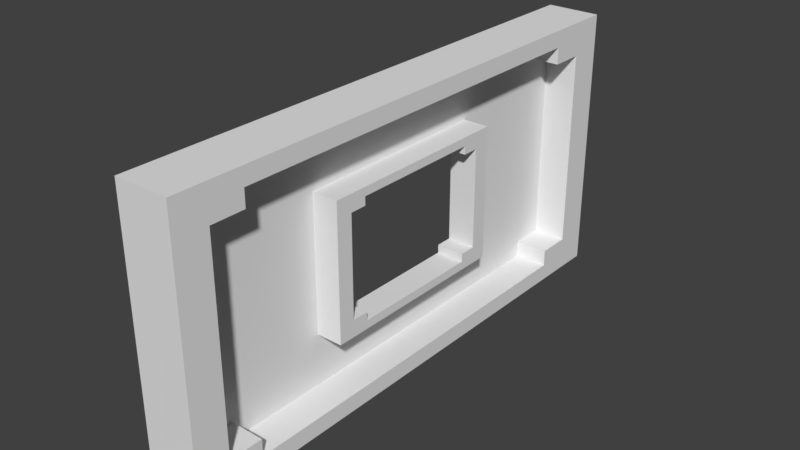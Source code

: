 # Source: BackDrop.blend  (saved by Blender 2.77.0; exported with 4.5.12 LTS)
import bpy
from mathutils import Matrix  # noqa: F401  (used for matrix-valued properties, if any)

bpy.ops.wm.read_factory_settings(use_empty=True)
scene = bpy.context.scene
scene.name = 'Scene'

# ---- collections
col_collection_1 = bpy.data.collections.new('Collection 1'); scene.collection.children.link(col_collection_1)

# ---- world
world_world = bpy.data.worlds.new('World'); scene.world = world_world
world_world.color = (0.05088, 0.05088, 0.05088)
world_world.use_sun_shadow = False
world_world.sun_shadow_jitter_overblur = 0.0
world_world.cycles.sampling_method = 'MANUAL'

# ---- meshes
me_cube_002 = bpy.data.meshes.new('Cube.002')
me_cube_002.from_pydata([(-1.192e-07, 3.75, 2.5), (-1.192e-07, 3.75, -2.5), (-1.192e-07, -3.75, 2.5), (-1.192e-07, -3.75, -2.5), (-1.192e-07, -2.5, -2.5), (-1.192e-07, 7.5, -3.75), (-1.192e-07, 7.5, 4.375), (-1.192e-07, 7.5, 3.75), (-1.192e-07, -7.5, 4.375), (-1.192e-07, -7.5, 3.75), (-1.192e-07, -8.75, 3.75), (-1.192e-07, -7.5, -3.75), (-1.192e-07, -8.75, -3.75), (-1.192e-07, 8.75, 2.5), (-1.192e-07, -2.5, -4.375), (-1.192e-07, 7.5, -4.375), (-1.192e-07, 8.75, -3.75), (-1.192e-07, 8.75, 3.75), (-1.192e-07, -7.5, -4.375)], [], [(4, 14, 15, 5, 16, 13, 0, 1), (0, 13, 17, 7, 6, 8, 9, 10, 12, 11, 18, 14, 4, 3, 2)])
_uv = me_cube_002.uv_layers.new(name='UVMap')
_uv.uv.foreach_set('vector', [0.3647, 0.3921, 0.3647, 0.2875, 0.9222, 0.2875, 0.9222, 0.3224, 0.9918, 0.3224, 0.9918, 0.6708, 0.7131, 0.6708, 0.7131, 0.3921, 0.7131, 0.6708, 0.9918, 0.6708, 0.9918, 0.7405, 0.9222, 0.7405, 0.9222, 0.7753, 0.08591, 0.7753, 0.08591, 0.7405, 0.01622, 0.7405, 0.01622, 0.3224, 0.08591, 0.3224, 0.08591, 0.2875, 0.3647, 0.2875, 0.3647, 0.3921, 0.295, 0.3921, 0.295, 0.6708])
me_cube_002.use_remesh_preserve_volume = False
me_cube_002.use_remesh_preserve_attributes = False
me_cube_002.use_mirror_vertex_groups = False
me_cube_002.update()
me_cube_001 = bpy.data.meshes.new('Cube.001')
me_cube_001.from_pydata([(0.4072, 3.125, 0.3125), (0.4072, -2.5, -2.187), (0.4072, 2.5, -2.187), (0.4072, -2.5, 2.188), (0.4072, 2.5, 2.188), (0.4072, 3.125, 1.25), (0.4072, 3.125, 1.875), (0.4072, 3.75, 0.3125), (0.4072, -3.125, 1.875), (0.4072, 3.75, 1.25), (0.4072, 3.75, -2.5), (0.4072, 3.75, 2.5), (0.4072, 2.5, 1.875), (0.4072, -2.5, 1.875), (0.4072, 2.5, -1.875), (0.4072, -2.5, -1.875), (0.4072, -3.75, -2.5), (0.4072, -3.75, 2.5), (-0.5596, 3.75, 2.5), (-0.5596, 3.75, -2.5), (0.4072, 3.125, -1.875), (-0.5596, -3.75, 2.5), (-0.5596, -3.75, -2.5), (-0.5596, -2.5, -2.5), (0.4072, -3.125, -1.875), (-0.6416, 3.125, -1.875), (-0.6416, -2.5, 2.188), (-0.6416, -3.125, 1.875), (-0.6416, 2.5, 2.188), (-0.6416, 3.125, 1.875), (-0.6416, -2.5, -2.187), (-0.6416, -2.5, -1.875), (-0.6416, 2.5, -1.875), (-0.6416, 2.5, -2.187), (-0.6416, -2.5, 1.875), (-0.6416, 2.5, 1.875), (-0.6416, -3.125, -1.875)], [], [(8, 13, 3, 4, 12, 6, 5, 9, 11, 17, 16, 10, 7, 0, 20, 14, 2, 1, 15, 24), (5, 0, 7, 9), (19, 18, 11, 9, 7, 10), (2, 33, 30, 1), (3, 13, 34, 26), (15, 1, 30, 31), (19, 10, 16, 22, 23), (3, 26, 28, 4), (18, 21, 17, 11), (22, 16, 17, 21), (24, 36, 27, 8), (12, 4, 28, 35), (14, 20, 25, 32), (13, 8, 27, 34), (6, 12, 35, 29), (2, 14, 32, 33), (0, 5, 6, 29, 25, 20), (24, 15, 31, 36)])
_uv = me_cube_001.uv_layers.new(name='UVMap')
_uv.uv.foreach_set('vector', [0.06226, 0.06325, 0.06226, 0.1255, 0.03162, 0.1255, 0.03162, 0.6235, 0.06226, 0.6235, 0.06226, 0.6858, 0.1235, 0.6858, 0.1235, 0.748, 0.0009806, 0.748, 0.0009804, 0.0009962, 0.4912, 0.000996, 0.4912, 0.748, 0.2154, 0.748, 0.2154, 0.6858, 0.4299, 0.6858, 0.4299, 0.6235, 0.4605, 0.6235, 0.4605, 0.1255, 0.4299, 0.1255, 0.4299, 0.06325, 0.1235, 0.6858, 0.2154, 0.6858, 0.2154, 0.748, 0.1235, 0.748, 0.6866, 0.999, 0.6866, 0.501, 0.7814, 0.501, 0.7814, 0.6255, 0.7814, 0.7189, 0.7814, 0.999, 0.8942, 0.499, 0.7914, 0.499, 0.7914, 0.000996, 0.8942, 0.000996, 0.3191, 0.75, 0.3498, 0.75, 0.3498, 0.8545, 0.3191, 0.8545, 0.2539, 0.75, 0.2846, 0.75, 0.2846, 0.8545, 0.2539, 0.8545, 0.4931, 0.0009961, 0.5879, 0.000996, 0.5879, 0.748, 0.4931, 0.748, 0.4931, 0.6235, 0.7895, 0.499, 0.6866, 0.499, 0.6866, 0.0009961, 0.7894, 0.000996, 0.5899, 0.748, 0.5899, 0.000996, 0.6847, 0.000996, 0.6847, 0.748, 0.8781, 0.999, 0.7834, 0.999, 0.7834, 0.501, 0.8781, 0.501, 0.8801, 0.501, 0.9829, 0.501, 0.9829, 0.8745, 0.8801, 0.8745, 0.3517, 0.75, 0.3824, 0.75, 0.3824, 0.8545, 0.3517, 0.8545, 0.06422, 0.75, 0.1255, 0.75, 0.1255, 0.8545, 0.06422, 0.8545, 0.252, 0.8545, 0.1907, 0.8545, 0.1907, 0.75, 0.252, 0.75, 0.0009804, 0.75, 0.06226, 0.75, 0.06226, 0.8545, 0.0009804, 0.8545, 0.2865, 0.75, 0.3172, 0.75, 0.3172, 0.8545, 0.2865, 0.8545, 0.8962, 0.1566, 0.8962, 0.06325, 0.8962, 0.000996, 0.999, 0.000996, 0.999, 0.3745, 0.8962, 0.3745, 0.1887, 0.8545, 0.1275, 0.8545, 0.1275, 0.75, 0.1887, 0.75])
me_cube_001.use_remesh_preserve_volume = False
me_cube_001.use_remesh_preserve_attributes = False
me_cube_001.use_mirror_vertex_groups = False
me_cube_001.update()
me_cube = bpy.data.meshes.new('Cube')
me_cube.from_pydata([(-1.318, -10.0, -5.0), (-1.318, -10.0, 5.0), (-1.318, 10.0, -5.0), (-1.318, 10.0, 5.0), (0.6824, -10.0, -5.0), (0.6824, -10.0, 5.0), (0.6824, 10.0, -5.0), (0.6824, 10.0, 5.0), (0.6824, -5.0, 5.0), (0.6824, 7.5, -3.75), (0.6824, 7.5, 3.75), (0.6824, -7.5, 3.75), (0.6824, -7.5, -3.75), (0.6824, -1.25, 5.0), (0.6824, -5.0, 4.375), (0.6824, 7.5, -4.375), (0.6824, 8.75, -3.75), (0.6824, 7.5, 4.375), (0.6824, 8.75, 3.75), (0.6824, -7.5, 4.375), (0.6824, -8.75, 3.75), (0.6824, -7.5, -4.375), (0.6824, -8.75, -3.75), (0.6824, -1.25, 4.375), (-0.5602, 7.5, -3.75), (-0.5602, 7.5, 4.375), (-0.5602, 7.5, 3.75), (-0.5602, -7.5, 4.375), (-0.5602, -7.5, 3.75), (-0.5602, -8.75, 3.75), (-0.5602, -7.5, -3.75), (-0.5602, -8.75, -3.75), (-0.5602, 8.75, 2.5), (-0.5602, -2.5, -4.375), (-0.5602, 7.5, -4.375), (-0.5602, 8.75, -3.75), (-0.5602, 8.75, 3.75), (-0.5602, -7.5, -4.375)], [], [(15, 21, 12, 22, 20, 11, 19, 14, 8, 5, 4, 6, 7, 13, 23, 17, 10, 18, 16, 9), (7, 6, 2, 3), (8, 14, 23, 13), (2, 6, 4, 0), (5, 1, 0, 4), (22, 31, 29, 20), (11, 20, 29, 28), (18, 10, 26, 36), (19, 11, 28, 27), (5, 8, 13, 7, 3, 1), (9, 16, 35, 24), (10, 17, 25, 26), (12, 21, 37, 30), (15, 9, 24, 34), (16, 18, 36, 32, 35), (22, 12, 30, 31), (23, 14, 19, 27, 25, 17), (15, 34, 33, 37, 21)])
_uv = me_cube.uv_layers.new(name='UVMap')
_uv.uv.foreach_set('vector', [0.455, 0.8746, 0.455, 0.1254, 0.4247, 0.1254, 0.4247, 0.06294, 0.06109, 0.06294, 0.06109, 0.1254, 0.03079, 0.1254, 0.03079, 0.2502, 0.0004849, 0.2502, 0.0004848, 0.0004997, 0.4853, 0.0004995, 0.4853, 0.9995, 0.0004851, 0.9995, 0.000485, 0.4376, 0.03079, 0.4376, 0.03079, 0.8746, 0.06109, 0.8746, 0.06109, 0.9371, 0.4247, 0.9371, 0.4247, 0.8746, 0.7791, 0.0004995, 0.7791, 0.5, 0.6822, 0.5, 0.6822, 0.0004995, 0.0004849, 0.2502, 0.03079, 0.2502, 0.03079, 0.4376, 0.000485, 0.4376, 0.5842, 0.0004995, 0.6812, 0.0004995, 0.6812, 0.9995, 0.5842, 0.9995, 0.7801, 0.0004995, 0.8771, 0.0004995, 0.8771, 0.5, 0.7801, 0.5, 0.8036, 0.8756, 0.7434, 0.8756, 0.7434, 0.501, 0.8036, 0.501, 0.8649, 0.501, 0.8649, 0.5634, 0.8046, 0.5634, 0.8046, 0.501, 0.8649, 0.6913, 0.8649, 0.7537, 0.8046, 0.7537, 0.8046, 0.6913, 0.8349, 0.8168, 0.8046, 0.8168, 0.8046, 0.7547, 0.8349, 0.7547, 0.4863, 0.9995, 0.4863, 0.7498, 0.4863, 0.5624, 0.4863, 0.0004995, 0.5833, 0.0004995, 0.5833, 0.9995, 0.8046, 0.6269, 0.8046, 0.5644, 0.8649, 0.5644, 0.8649, 0.6269, 0.8046, 0.8178, 0.8349, 0.8178, 0.8349, 0.8799, 0.8046, 0.8799, 0.8975, 0.8168, 0.8672, 0.8168, 0.8672, 0.7547, 0.8975, 0.7547, 0.8359, 0.7547, 0.8662, 0.7547, 0.8662, 0.8168, 0.8359, 0.8168, 0.6822, 0.8756, 0.6822, 0.501, 0.7424, 0.501, 0.7424, 0.5634, 0.7424, 0.8756, 0.8046, 0.6903, 0.8046, 0.6279, 0.8649, 0.6279, 0.8649, 0.6903, 0.9995, 0.4376, 0.9995, 0.6249, 0.9995, 0.7498, 0.9393, 0.7498, 0.9393, 0.0004995, 0.9995, 0.0004995, 0.878, 0.0004995, 0.9383, 0.0004995, 0.9383, 0.5, 0.9383, 0.7498, 0.878, 0.7498])
me_cube.use_remesh_preserve_volume = False
me_cube.use_remesh_preserve_attributes = False
me_cube.use_mirror_vertex_groups = False
me_cube.update()

# ---- objects
ob_cube_002 = bpy.data.objects.new('Cube.002', me_cube_002)
ob_cube_001 = bpy.data.objects.new('Cube.001', me_cube_001)
ob_cube = bpy.data.objects.new('Cube', me_cube)

# ---- transforms, parenting, visibility, modifiers, constraints
ob_cube_002.location = (-0.5374, -0.006636, -0.01051)
ob_cube_002.lineart.crease_threshold = 0.0
ob_cube_001.location = (0.02218, -0.006636, -0.01051)
ob_cube_001.lineart.crease_threshold = 0.0
ob_cube.location = (0.02286, -0.006636, -0.01051)
ob_cube.lineart.crease_threshold = 0.0

# ---- collection membership
col_collection_1.objects.link(ob_cube_002)
col_collection_1.objects.link(ob_cube_001)
col_collection_1.objects.link(ob_cube)

# ---- scene / render settings (as saved in the file)
scene.frame_start = 1; scene.frame_end = 250; scene.frame_set(148)
scene.render.engine = 'BLENDER_EEVEE_NEXT'
scene.render.resolution_percentage = 50
scene.render.dither_intensity = 0.0
scene.cycles.use_denoising = False
scene.cycles.samples = 128
scene.cycles.sampling_pattern = 'TABULATED_SOBOL'
scene.cycles.light_sampling_threshold = 0.0
scene.cycles.use_adaptive_sampling = False
scene.cycles.use_light_tree = False
scene.cycles.blur_glossy = 0.0
scene.cycles.sample_clamp_indirect = 0.0
scene.view_settings.view_transform = 'Standard'
bpy.context.view_layer.update()

# ---- added for rendering (the .blend has no active camera and no usable light): camera, sun
cam_auto = bpy.data.cameras.new('AutoCamera')
cam_auto.lens = 50.0
cam_auto.sensor_width = 36.0
cam_auto.clip_end = 1000.0
ob_auto_camera = bpy.data.objects.new('AutoCamera', cam_auto)
scene.collection.objects.link(ob_auto_camera)
ob_auto_camera.location = (20.4765, -24.9321, 16.6065)
ob_auto_camera.rotation_euler = (1.09748, -7.21219e-08, 0.694738)
scene.camera = ob_auto_camera
light_auto_sun = bpy.data.lights.new('AutoSun', 'SUN')
light_auto_sun.energy = 3.0
light_auto_sun.angle = 0.0523599
ob_auto_sun = bpy.data.objects.new('AutoSun', light_auto_sun)
scene.collection.objects.link(ob_auto_sun)
ob_auto_sun.rotation_euler = (0.872665, 0.174533, 0.523599)
bpy.context.view_layer.update()
